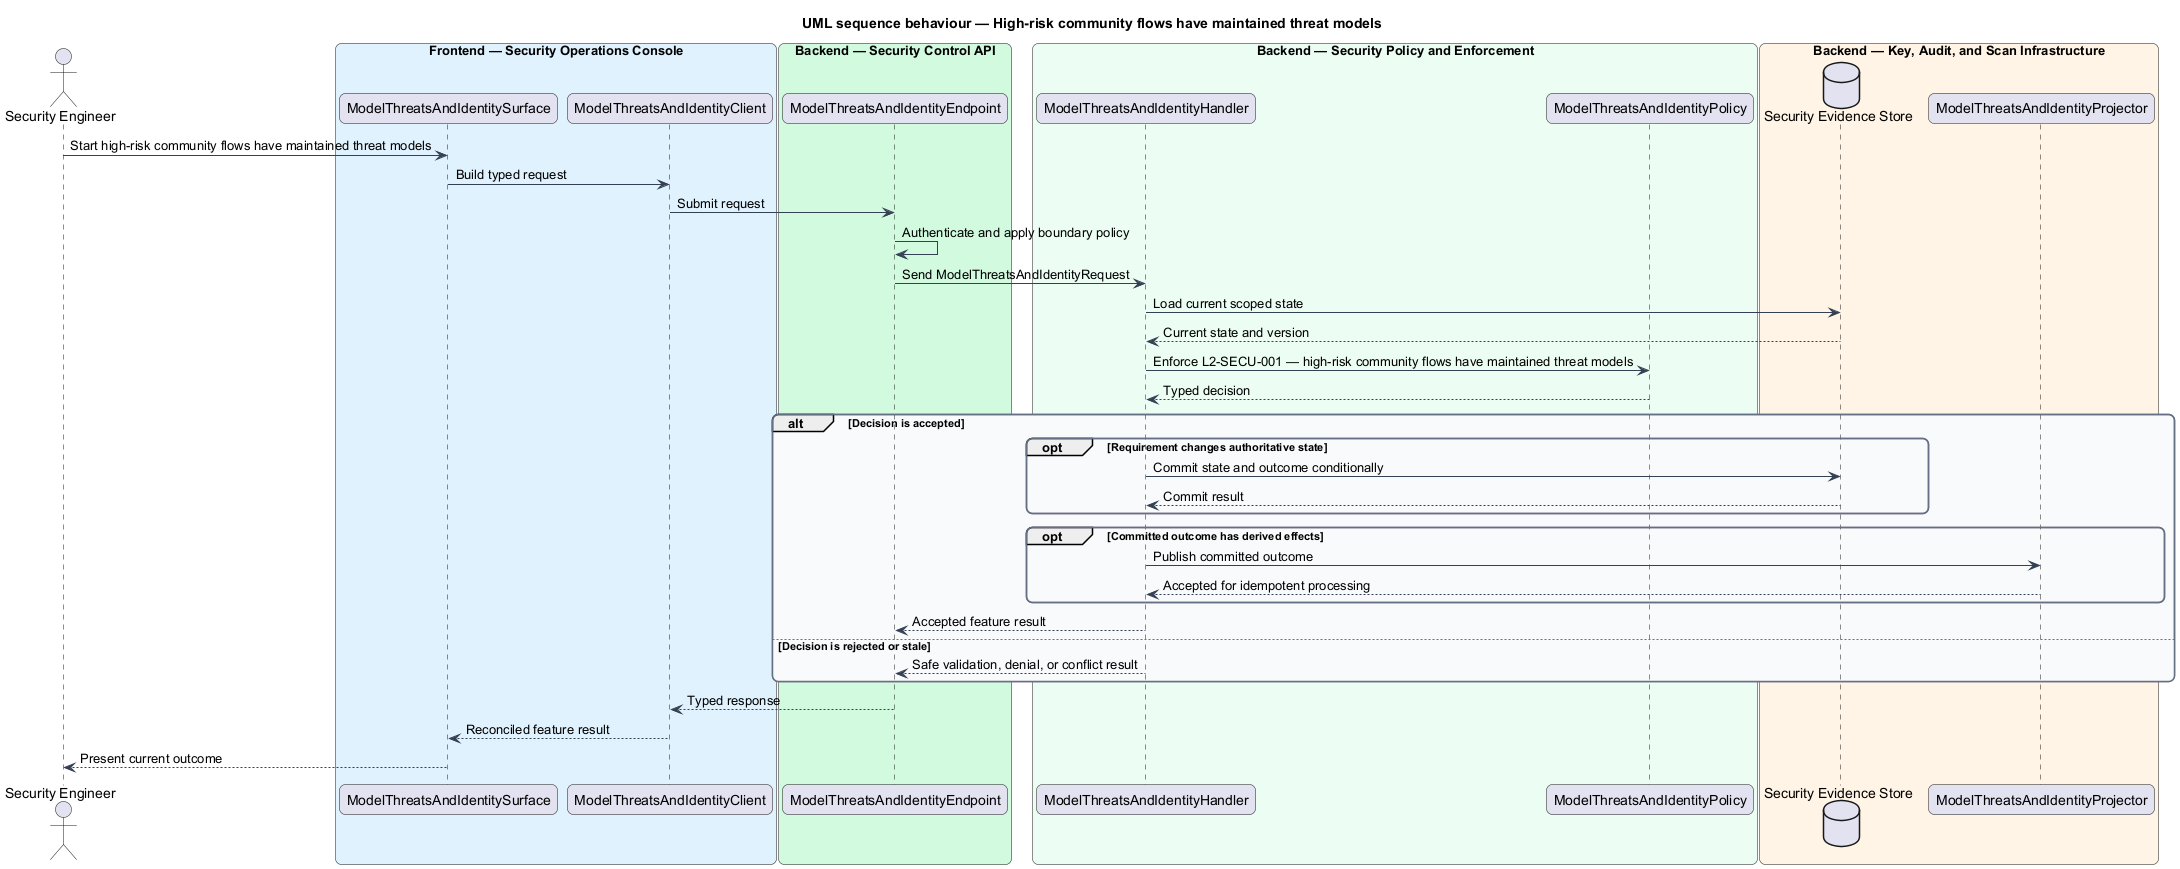

The diagram above was rendered by PlantUML. Its source (embedded in the PNG):
@startuml
title UML sequence behaviour — High-risk community flows have maintained threat models
skinparam backgroundColor #FFFFFF
skinparam shadowing false
skinparam roundcorner 12
skinparam defaultFontName Arial
skinparam ArrowColor #344054
skinparam rectangle {
  BorderColor #344054
  FontColor #101828
}
skinparam package {
  BorderColor #667085
  FontColor #101828
  BackgroundColor #F9FAFB
}
actor "Security Engineer" as actor
box "Frontend — Security Operations Console" #E0F2FE
  participant "ModelThreatsAndIdentitySurface" as surface
  participant "ModelThreatsAndIdentityClient" as client
end box
box "Backend — Security Control API" #D1FADF
  participant "ModelThreatsAndIdentityEndpoint" as endpoint
end box
box "Backend — Security Policy and Enforcement" #ECFDF3
  participant "ModelThreatsAndIdentityHandler" as handler
  participant "ModelThreatsAndIdentityPolicy" as policy
end box
box "Backend — Key, Audit, and Scan Infrastructure" #FFF4E5
  database "Security Evidence Store" as store
  participant "ModelThreatsAndIdentityProjector" as projector
end box

actor -> surface : Start high-risk community flows have maintained threat models
surface -> client : Build typed request
client -> endpoint : Submit request
endpoint -> endpoint : Authenticate and apply boundary policy
endpoint -> handler : Send ModelThreatsAndIdentityRequest
handler -> store : Load current scoped state
store --> handler : Current state and version
handler -> policy : Enforce L2-SECU-001 — high-risk community flows have maintained threat models
policy --> handler : Typed decision
alt Decision is accepted
  opt Requirement changes authoritative state
    handler -> store : Commit state and outcome conditionally
    store --> handler : Commit result
  end
  opt Committed outcome has derived effects
    handler -> projector : Publish committed outcome
    projector --> handler : Accepted for idempotent processing
  end
  handler --> endpoint : Accepted feature result
else Decision is rejected or stale
  handler --> endpoint : Safe validation, denial, or conflict result
end
endpoint --> client : Typed response
client --> surface : Reconciled feature result
surface --> actor : Present current outcome
@enduml